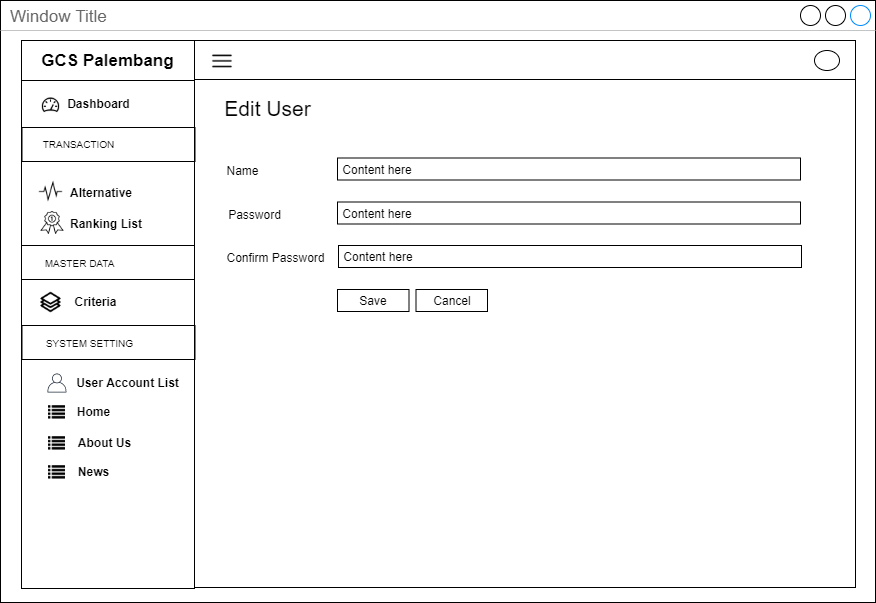

The diagram above was exported from draw.io. Its source (the exported page's mxGraphModel, read from the mxfile embedded in the PNG):
<mxGraphModel dx="3436" dy="850" grid="1" gridSize="10" guides="1" tooltips="1" connect="1" arrows="1" fold="1" page="1" pageScale="1" pageWidth="850" pageHeight="1100" math="0" shadow="0">
  <root>
    <mxCell id="0" />
    <mxCell id="1" parent="0" />
    <mxCell id="2" value="Window Title" style="strokeWidth=1;shadow=0;dashed=0;align=center;html=1;shape=mxgraph.mockup.containers.window;align=left;verticalAlign=top;spacingLeft=8;strokeColor2=#008cff;strokeColor3=#c4c4c4;fontColor=#666666;mainText=;fontSize=17;labelBackgroundColor=none;" vertex="1" parent="1">
      <mxGeometry x="3720" y="2280" width="875" height="602" as="geometry" />
    </mxCell>
    <mxCell id="3" value="" style="rounded=0;whiteSpace=wrap;html=1;fillColor=none;" vertex="1" parent="1">
      <mxGeometry x="3914" y="2359" width="661" height="508" as="geometry" />
    </mxCell>
    <mxCell id="4" value="" style="rounded=0;whiteSpace=wrap;html=1;fillColor=none;" vertex="1" parent="1">
      <mxGeometry x="3914" y="2320" width="661" height="39" as="geometry" />
    </mxCell>
    <mxCell id="5" value="" style="rounded=0;whiteSpace=wrap;html=1;fillColor=none;" vertex="1" parent="1">
      <mxGeometry x="3741" y="2360" width="173" height="508" as="geometry" />
    </mxCell>
    <mxCell id="6" value="&lt;span style=&quot;font-size: 17px&quot;&gt;&lt;b&gt;GCS Palembang&lt;/b&gt;&lt;/span&gt;" style="rounded=0;whiteSpace=wrap;html=1;fillColor=none;" vertex="1" parent="1">
      <mxGeometry x="3741" y="2320" width="173" height="40" as="geometry" />
    </mxCell>
    <mxCell id="7" value="" style="shape=image;html=1;verticalAlign=top;verticalLabelPosition=bottom;labelBackgroundColor=#ffffff;imageAspect=0;aspect=fixed;image=https://cdn2.iconfinder.com/data/icons/line-hero-essentials/32/Essentials_performance_dashboard-128.png;fillColor=none;" vertex="1" parent="1">
      <mxGeometry x="3760.5" y="2375" width="20" height="20" as="geometry" />
    </mxCell>
    <mxCell id="8" value="&lt;b&gt;Dashboard&lt;/b&gt;" style="text;html=1;align=center;verticalAlign=middle;resizable=0;points=[];autosize=1;" vertex="1" parent="1">
      <mxGeometry x="3777.5" y="2373" width="80" height="20" as="geometry" />
    </mxCell>
    <mxCell id="9" value="&lt;b&gt;Alternative&lt;/b&gt;" style="text;html=1;align=left;verticalAlign=middle;resizable=0;points=[];autosize=1;" vertex="1" parent="1">
      <mxGeometry x="3788" y="2461.5" width="80" height="20" as="geometry" />
    </mxCell>
    <mxCell id="10" value="" style="rounded=0;whiteSpace=wrap;html=1;fillColor=none;align=center;" vertex="1" parent="1">
      <mxGeometry x="3741.5" y="2407" width="173" height="34" as="geometry" />
    </mxCell>
    <mxCell id="11" value="&lt;font style=&quot;font-size: 10px&quot;&gt;TRANSACTION&lt;/font&gt;" style="text;html=1;align=center;verticalAlign=middle;resizable=0;points=[];autosize=1;" vertex="1" parent="1">
      <mxGeometry x="3752.5" y="2413" width="90" height="20" as="geometry" />
    </mxCell>
    <mxCell id="12" value="&lt;b&gt;Criteria&lt;br&gt;&lt;/b&gt;" style="text;html=1;align=center;verticalAlign=middle;resizable=0;points=[];autosize=1;" vertex="1" parent="1">
      <mxGeometry x="3784.5" y="2571" width="60" height="20" as="geometry" />
    </mxCell>
    <mxCell id="13" value="" style="shape=image;html=1;verticalAlign=top;verticalLabelPosition=bottom;labelBackgroundColor=#ffffff;imageAspect=0;aspect=fixed;image=https://cdn2.iconfinder.com/data/icons/font-awesome/1792/list-128.png;fillColor=none;" vertex="1" parent="1">
      <mxGeometry x="3768" y="2684" width="17" height="17" as="geometry" />
    </mxCell>
    <mxCell id="14" value="&lt;b&gt;Home&lt;/b&gt;" style="text;html=1;align=center;verticalAlign=middle;resizable=0;points=[];autosize=1;" vertex="1" parent="1">
      <mxGeometry x="3787.5" y="2681" width="50" height="20" as="geometry" />
    </mxCell>
    <mxCell id="15" value="" style="shape=image;html=1;verticalAlign=top;verticalLabelPosition=bottom;labelBackgroundColor=#ffffff;imageAspect=0;aspect=fixed;image=https://cdn2.iconfinder.com/data/icons/font-awesome/1792/list-128.png;fillColor=none;" vertex="1" parent="1">
      <mxGeometry x="3768" y="2715" width="17" height="17" as="geometry" />
    </mxCell>
    <mxCell id="16" value="&lt;b&gt;About Us&lt;/b&gt;" style="text;html=1;align=center;verticalAlign=middle;resizable=0;points=[];autosize=1;" vertex="1" parent="1">
      <mxGeometry x="3788.5" y="2712" width="70" height="20" as="geometry" />
    </mxCell>
    <mxCell id="17" value="&lt;b&gt;User Account List&lt;/b&gt;" style="text;html=1;align=center;verticalAlign=middle;resizable=0;points=[];autosize=1;" vertex="1" parent="1">
      <mxGeometry x="3786.5" y="2652" width="120" height="20" as="geometry" />
    </mxCell>
    <mxCell id="18" value="&lt;b&gt;Ranking List&lt;/b&gt;" style="text;html=1;align=left;verticalAlign=middle;resizable=0;points=[];autosize=1;" vertex="1" parent="1">
      <mxGeometry x="3788" y="2493" width="90" height="20" as="geometry" />
    </mxCell>
    <mxCell id="19" value="" style="rounded=0;whiteSpace=wrap;html=1;fillColor=none;align=center;" vertex="1" parent="1">
      <mxGeometry x="3741" y="2525" width="173" height="34" as="geometry" />
    </mxCell>
    <mxCell id="20" value="&lt;font style=&quot;font-size: 10px&quot;&gt;MASTER DATA&lt;/font&gt;" style="text;html=1;align=center;verticalAlign=middle;resizable=0;points=[];autosize=1;" vertex="1" parent="1">
      <mxGeometry x="3753.5" y="2532" width="90" height="20" as="geometry" />
    </mxCell>
    <mxCell id="21" value="" style="rounded=0;whiteSpace=wrap;html=1;fillColor=none;align=center;" vertex="1" parent="1">
      <mxGeometry x="3741.5" y="2605" width="173" height="34" as="geometry" />
    </mxCell>
    <mxCell id="22" value="&lt;font style=&quot;font-size: 10px&quot;&gt;SYSTEM SETTING&lt;/font&gt;" style="text;html=1;align=center;verticalAlign=middle;resizable=0;points=[];autosize=1;" vertex="1" parent="1">
      <mxGeometry x="3758.5" y="2612" width="100" height="20" as="geometry" />
    </mxCell>
    <mxCell id="23" value="" style="outlineConnect=0;fontColor=#232F3E;gradientColor=none;fillColor=#232F3E;strokeColor=none;dashed=0;verticalLabelPosition=bottom;verticalAlign=top;align=center;html=1;fontSize=12;fontStyle=0;aspect=fixed;pointerEvents=1;shape=mxgraph.aws4.user;" vertex="1" parent="1">
      <mxGeometry x="3767" y="2653" width="19" height="19" as="geometry" />
    </mxCell>
    <mxCell id="24" value="" style="shape=image;html=1;verticalAlign=top;verticalLabelPosition=bottom;labelBackgroundColor=#ffffff;imageAspect=0;aspect=fixed;image=https://cdn2.iconfinder.com/data/icons/font-awesome/1792/list-128.png;fillColor=none;" vertex="1" parent="1">
      <mxGeometry x="3768" y="2744" width="17" height="17" as="geometry" />
    </mxCell>
    <mxCell id="25" value="&lt;b&gt;News&lt;/b&gt;" style="text;html=1;align=center;verticalAlign=middle;resizable=0;points=[];autosize=1;" vertex="1" parent="1">
      <mxGeometry x="3787.5" y="2741" width="50" height="20" as="geometry" />
    </mxCell>
    <mxCell id="26" value="" style="shape=image;html=1;verticalAlign=top;verticalLabelPosition=bottom;labelBackgroundColor=#ffffff;imageAspect=0;aspect=fixed;image=https://cdn0.iconfinder.com/data/icons/awards-rate-1/30/interface-light-ranking-medal-128.png" vertex="1" parent="1">
      <mxGeometry x="3760.5" y="2491" width="23" height="23" as="geometry" />
    </mxCell>
    <mxCell id="27" value="" style="shape=image;html=1;verticalAlign=top;verticalLabelPosition=bottom;labelBackgroundColor=#ffffff;imageAspect=0;aspect=fixed;image=https://cdn2.iconfinder.com/data/icons/simple-website/50/Simple_Business-26-128.png" vertex="1" parent="1">
      <mxGeometry x="3759.5" y="2571" width="22" height="22" as="geometry" />
    </mxCell>
    <mxCell id="28" value="" style="shape=image;html=1;verticalAlign=top;verticalLabelPosition=bottom;labelBackgroundColor=#ffffff;imageAspect=0;aspect=fixed;image=https://cdn2.iconfinder.com/data/icons/essential-web-5/50/pulse-activity-vital-wave-signal-128.png" vertex="1" parent="1">
      <mxGeometry x="3758.5" y="2459.5" width="24" height="24" as="geometry" />
    </mxCell>
    <mxCell id="29" value="" style="ellipse;whiteSpace=wrap;html=1;" vertex="1" parent="1">
      <mxGeometry x="4534" y="2330" width="25" height="20" as="geometry" />
    </mxCell>
    <mxCell id="30" value="" style="shape=image;html=1;verticalAlign=top;verticalLabelPosition=bottom;labelBackgroundColor=#ffffff;imageAspect=0;aspect=fixed;image=https://cdn4.iconfinder.com/data/icons/multimedia-75/512/multimedia-24-128.png" vertex="1" parent="1">
      <mxGeometry x="3929.5" y="2328" width="25" height="25" as="geometry" />
    </mxCell>
    <mxCell id="31" value="&lt;font size=&quot;1&quot;&gt;&lt;span style=&quot;font-size: 21px&quot;&gt;Edit User&lt;/span&gt;&lt;/font&gt;" style="text;html=1;align=center;verticalAlign=middle;resizable=0;points=[];autosize=1;" vertex="1" parent="1">
      <mxGeometry x="3936.5" y="2378" width="100" height="20" as="geometry" />
    </mxCell>
    <mxCell id="32" value="&amp;nbsp;Content here" style="rounded=0;whiteSpace=wrap;html=1;fillColor=none;align=left;" vertex="1" parent="1">
      <mxGeometry x="4057" y="2437.5" width="463" height="22" as="geometry" />
    </mxCell>
    <mxCell id="33" value="Name" style="text;html=1;align=center;verticalAlign=middle;resizable=0;points=[];autosize=1;" vertex="1" parent="1">
      <mxGeometry x="3936.5" y="2439.5" width="50" height="20" as="geometry" />
    </mxCell>
    <mxCell id="34" value="Password" style="text;html=1;align=center;verticalAlign=middle;resizable=0;points=[];autosize=1;" vertex="1" parent="1">
      <mxGeometry x="3938.5" y="2483.5" width="70" height="20" as="geometry" />
    </mxCell>
    <mxCell id="35" value="&lt;span&gt;&amp;nbsp;Content here&lt;/span&gt;" style="rounded=0;whiteSpace=wrap;html=1;fillColor=none;align=left;" vertex="1" parent="1">
      <mxGeometry x="4057" y="2481.5" width="463" height="22" as="geometry" />
    </mxCell>
    <mxCell id="36" value="&lt;span&gt;&amp;nbsp;Content here&lt;/span&gt;" style="rounded=0;whiteSpace=wrap;html=1;fillColor=none;align=left;" vertex="1" parent="1">
      <mxGeometry x="4058" y="2525" width="463" height="22" as="geometry" />
    </mxCell>
    <mxCell id="37" value="Confirm Password" style="text;html=1;align=center;verticalAlign=middle;resizable=0;points=[];autosize=1;" vertex="1" parent="1">
      <mxGeometry x="3939.5" y="2527" width="110" height="20" as="geometry" />
    </mxCell>
    <mxCell id="38" value="Save" style="rounded=0;whiteSpace=wrap;html=1;fillColor=none;" vertex="1" parent="1">
      <mxGeometry x="4057" y="2569" width="71.5" height="22" as="geometry" />
    </mxCell>
    <mxCell id="39" value="Cancel" style="rounded=0;whiteSpace=wrap;html=1;fillColor=none;" vertex="1" parent="1">
      <mxGeometry x="4135.5" y="2569" width="71.5" height="22" as="geometry" />
    </mxCell>
  </root>
</mxGraphModel>